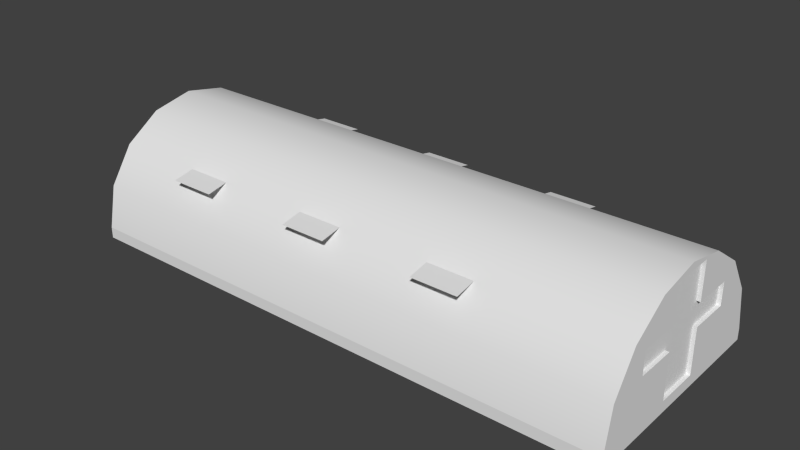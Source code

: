 # Source: quonset_20_h.blend  (saved by Blender 2.69.0; exported with 4.5.12 LTS)
import bpy
from mathutils import Matrix  # noqa: F401  (used for matrix-valued properties, if any)

bpy.ops.wm.read_factory_settings(use_empty=True)
scene = bpy.context.scene
scene.name = 'Scene'

# ---- collections
col_collection_1 = bpy.data.collections.new('Collection 1'); scene.collection.children.link(col_collection_1)

# ---- materials (node trees are filled in below, after node groups)
mat_material_texture = bpy.data.materials.new('Material Texture')
mat_material_texture.alpha_threshold = 0.0
mat_material_texture.use_transparent_shadow = False
mat_material_texture.roughness = 0.5
mat_material_texture.line_color = (0.0, 0.0, 0.0, 1.0)

# ---- material node trees

# ---- world
world_world = bpy.data.worlds.new('World'); scene.world = world_world
world_world.color = (0.05088, 0.05088, 0.05088)
world_world.use_sun_shadow = False
world_world.sun_shadow_jitter_overblur = 0.0
world_world.cycles.sampling_method = 'MANUAL'
world_world.cycles.sample_map_resolution = 256

# ---- meshes
me_cylinder_001 = bpy.data.meshes.new('Cylinder.001')
me_cylinder_001.from_pydata([(-1.192e-07, 3.0, 0.3), (15.0, 1.7, 1.5), (1.895e-07, -3.0, -1.073e-06), (-1.085e-07, 3.0, 0.0), (1.788e-07, -3.0, 0.3), (15.0, -3.0, 0.3), (1.192e-07, -2.772, 1.448), (15.0, -2.772, 1.448), (5.96e-08, -2.121, 2.421), (15.0, -2.121, 2.421), (0.0, -1.148, 3.072), (15.0, -1.148, 3.072), (-1.192e-07, -7.704e-07, 3.3), (-1.192e-07, 1.148, 3.072), (15.0, 1.148, 3.072), (-1.192e-07, 2.121, 2.421), (15.0, 2.121, 2.421), (-1.192e-07, 2.772, 1.448), (15.0, 2.772, 1.448), (15.0, -1.7, 1.5), (7.5, 3.0, 0.3), (11.25, 3.0, 0.3), (15.0, 0.6, 3.1), (15.0, -0.6, 3.1), (11.25, -3.0, 0.3), (15.0, 0.6, 0.3), (3.75, -3.0, 0.3), (14.9, -1.7, 1.5), (7.5, -2.121, 2.421), (3.75, -2.121, 2.421), (14.9, 0.6, 3.1), (14.9, -0.6, 3.1), (10.0, 2.695, 2.307), (6.25, -2.121, 2.421), (11.25, 2.695, 2.307), (2.5, -2.121, 2.421), (14.9, 0.6, 0.3), (10.0, -2.121, 2.421), (14.9, -0.6, 0.3), (15.0, 0.6, 2.1), (15.0, 1.7, 2.1), (15.0, -0.6, 2.1), (15.0, -1.7, 2.1), (4.053e-08, 0.0, -5.364e-07), (-1.987e-08, 0.6, 0.3), (7.947e-08, -0.6, 0.3), (-9.437e-08, 0.6, 3.1), (1.987e-08, -0.6, 3.1), (-9.437e-08, 1.7, 1.5), (9.437e-08, -1.7, 1.5), (-4.47e-08, 0.6, 1.5), (5.96e-08, -0.6, 1.5), (-1.068e-07, 1.7, 2.1), (-5.712e-08, 0.6, 2.1), (7.699e-08, -1.7, 2.1), (4.967e-08, -0.6, 2.1), (0.1, 0.6, 0.3), (0.1, -0.6, 0.3), (0.1, 0.6, 3.1), (0.1, -0.6, 3.1), (0.1, 1.7, 1.5), (0.1, -1.7, 1.5), (0.1, 0.6, 1.5), (0.1, -0.6, 1.5), (0.1, 1.7, 2.1), (0.1, 0.6, 2.1), (0.1, -1.7, 2.1), (0.1, -0.6, 2.1), (15.0, 0.6, 1.5), (11.25, -2.121, 2.421), (15.0, -0.6, 1.5), (15.0, -0.6, 0.3), (15.0, -3.0, -9.835e-07), (3.75, 2.695, 2.307), (7.5, 2.695, 2.307), (6.25, 2.695, 2.307), (2.5, 2.695, 2.307), (3.75, -2.695, 2.307), (7.5, -2.695, 2.307), (6.25, -2.695, 2.307), (2.5, -2.695, 2.307), (15.0, 3.0, 0.3), (15.0, -4.768e-07, -5.364e-07), (11.25, 3.0, 0.0), (11.25, -3.0, -1.073e-06), (2.5, 2.121, 2.421), (3.75, 2.121, 2.421), (6.25, 2.121, 2.421), (7.5, 2.121, 2.421), (11.25, -2.695, 2.307), (10.0, -2.695, 2.307), (7.5, -3.0, -1.073e-06), (10.0, 2.121, 2.421), (11.25, 2.121, 2.421), (7.5, 3.0, 0.0), (7.5, -3.0, 0.3), (15.0, 2.935e-07, 3.3), (15.0, 3.0, -1.073e-06), (3.75, 3.0, 0.0), (3.75, -3.0, -1.073e-06), (3.75, 3.0, 0.3), (14.9, 1.7, 1.5), (14.9, -0.6, 1.5), (14.9, 0.6, 1.5), (14.9, -1.7, 2.1), (14.9, -0.6, 2.1), (14.9, 1.7, 2.1), (14.9, 0.6, 2.1), (-1.192e-07, 3.0, 0.3), (1.788e-07, -3.0, 0.3), (15.0, -3.0, 0.3), (1.192e-07, -2.772, 1.448), (15.0, -2.772, 1.448), (5.96e-08, -2.121, 2.421), (15.0, -2.121, 2.421), (0.0, -1.148, 3.072), (15.0, -1.148, 3.072), (-1.192e-07, -7.704e-07, 3.3), (-1.192e-07, 1.148, 3.072), (15.0, 1.148, 3.072), (-1.192e-07, 2.121, 2.421), (15.0, 2.121, 2.421), (-1.192e-07, 2.772, 1.448), (15.0, 2.772, 1.448), (7.5, 3.0, 0.3), (11.25, 3.0, 0.3), (11.25, -3.0, 0.3), (3.75, -3.0, 0.3), (11.25, -2.772, 1.448), (3.75, -2.772, 1.448), (7.5, -2.121, 2.421), (3.75, -2.121, 2.421), (11.25, -1.148, 3.072), (7.5, -1.148, 3.072), (3.75, -1.148, 3.072), (11.25, 1.148, 3.072), (7.5, 1.148, 3.072), (3.75, 1.148, 3.072), (11.25, 2.772, 1.448), (7.5, 2.772, 1.448), (3.75, 2.772, 1.448), (6.25, -2.121, 2.421), (10.0, -2.446, 1.935), (2.5, -2.121, 2.421), (11.25, -2.446, 1.935), (7.5, -2.446, 1.935), (10.0, -2.121, 2.421), (3.75, -2.446, 1.935), (6.25, -2.446, 1.935), (2.5, -2.446, 1.935), (11.25, -2.121, 2.421), (7.5, -2.772, 1.448), (15.0, 3.0, 0.3), (2.5, 2.121, 2.421), (3.75, 2.121, 2.421), (2.5, 2.446, 1.935), (3.75, 2.446, 1.935), (6.25, 2.121, 2.421), (7.5, 2.121, 2.421), (6.25, 2.446, 1.935), (7.5, 2.446, 1.935), (10.0, 2.121, 2.421), (11.25, 2.121, 2.421), (10.0, 2.446, 1.935), (11.25, 2.446, 1.935), (3.75, -7.704e-07, 3.3), (7.5, -3.0, 0.3), (7.5, -5.688e-07, 3.3), (15.0, 2.935e-07, 3.3), (11.25, -5.688e-07, 3.3), (3.75, 3.0, 0.3)], [], [(23, 41, 105, 31), (39, 22, 30, 107), (68, 1, 101, 103), (103, 107, 105, 102), (101, 106, 107, 103), (102, 105, 104, 27), (90, 89, 69, 37), (36, 103, 102, 38), (92, 93, 34, 32), (107, 30, 31, 105), (40, 39, 107, 106), (23, 22, 96), (1, 40, 106, 101), (41, 42, 104, 105), (85, 86, 73, 76), (87, 88, 74, 75), (79, 78, 28, 33), (55, 54, 10), (53, 46, 13), (48, 50, 62, 60), (54, 8, 10), (6, 8, 54), (48, 52, 17), (52, 48, 60, 64), (50, 48, 44), (53, 52, 64, 65), (49, 54, 66, 61), (46, 47, 12), (52, 53, 13), (44, 48, 17), (15, 52, 13), (47, 10, 12), (47, 55, 10), (46, 12, 13), (0, 44, 17), (52, 15, 17), (49, 6, 54), (54, 55, 67, 66), (67, 59, 58, 65), (57, 63, 62, 56), (62, 65, 64, 60), (61, 66, 67, 63), (63, 67, 65, 62), (51, 49, 61, 63), (55, 47, 59, 67), (46, 53, 65, 58), (47, 46, 58, 59), (45, 51, 63, 57), (50, 44, 56, 62), (44, 45, 57, 56), (44, 0, 3, 43), (45, 44, 43), (6, 49, 45), (4, 6, 45), (45, 49, 51), (4, 45, 43, 2), (26, 99, 91, 95), (100, 20, 94, 98), (20, 21, 83, 94), (80, 77, 29, 35), (95, 91, 84, 24), (24, 84, 72, 5), (0, 100, 98, 3), (4, 2, 99, 26), (70, 19, 71), (42, 19, 27, 104), (19, 70, 102, 27), (22, 23, 31, 30), (25, 68, 103, 36), (70, 71, 38, 102), (71, 25, 36, 38), (25, 71, 82), (25, 1, 68), (71, 19, 7), (42, 41, 11), (1, 18, 40), (42, 9, 7), (5, 71, 7), (23, 96, 11), (22, 39, 14), (22, 14, 96), (9, 42, 11), (21, 81, 97, 83), (19, 42, 7), (18, 16, 40), (40, 16, 14), (41, 23, 11), (39, 40, 14), (71, 5, 72, 82), (18, 1, 25), (81, 18, 25), (81, 25, 82, 97), (127, 129, 111, 109), (164, 163, 161, 162), (113, 143, 115), (129, 147, 149), (134, 141, 133), (156, 155, 153, 154), (111, 149, 143, 113), (111, 129, 149), (129, 148, 147), (143, 131, 134), (141, 130, 133), (110, 112, 128, 126), (115, 143, 134), (166, 151, 129, 127), (131, 141, 134), (126, 128, 151, 166), (151, 142, 145), (147, 148, 141, 131), (142, 144, 150, 146), (136, 158, 157), (118, 137, 153), (137, 154, 153), (137, 136, 157), (156, 159, 140), (122, 155, 140), (155, 156, 140), (137, 157, 154), (118, 153, 120), (120, 153, 155, 122), (154, 157, 159, 156), (140, 159, 139), (149, 147, 131, 143), (138, 123, 152, 125), (122, 140, 170, 108), (140, 139, 124, 170), (148, 145, 130, 141), (135, 162, 161), (151, 145, 148), (162, 121, 123, 164), (135, 119, 121, 162), (164, 123, 138), (145, 142, 146, 130), (130, 146, 133), (115, 134, 165, 117), (117, 165, 137, 118), (128, 112, 144), (144, 112, 114, 150), (151, 128, 142), (129, 151, 148), (150, 114, 116, 132), (146, 150, 132), (133, 146, 132), (139, 138, 125, 124), (128, 144, 142), (160, 159, 157, 158), (159, 160, 139), (136, 135, 161), (160, 163, 139), (136, 161, 158), (158, 161, 163, 160), (163, 164, 138), (139, 163, 138), (134, 133, 167, 165), (165, 167, 136, 137), (133, 132, 169, 167), (167, 169, 135, 136), (132, 116, 168, 169), (169, 168, 119, 135)])
me_cylinder_001.polygons.foreach_set('use_smooth', [0, 0, 0, 0, 0, 0, 0, 0, 0, 0, 0, 0, 0, 0, 0, 0, 0, 0, 0, 0, 0, 0, 0, 0, 0, 0, 0, 0, 0, 0, 0, 0, 0, 0, 0, 0, 0, 0, 0, 0, 0, 0, 0, 0, 0, 0, 0, 0, 0, 0, 0, 0, 0, 0, 0, 0, 0, 0, 0, 0, 0, 0, 0, 0, 0, 0, 0, 0, 0, 0, 0, 0, 0, 0, 0, 0, 0, 0, 0, 0, 0, 0, 0, 0, 0, 0, 0, 0, 0, 0, 0, 0, 1, 1, 1, 1, 1, 1, 1, 1, 1, 1, 1, 1, 1, 1, 1, 1, 1, 1, 1, 1, 1, 1, 1, 1, 1, 1, 1, 1, 1, 1, 1, 1, 1, 1, 1, 1, 1, 1, 1, 1, 1, 1, 1, 1, 1, 1, 1, 1, 1, 1, 1, 1, 1, 1, 1, 1, 1, 1, 1, 1, 1, 1, 1, 1, 1, 1, 1, 1])
_uv = me_cylinder_001.uv_layers.new(name='UVMap')
_uv.uv.foreach_set('vector', [0.5947, 0.9919, 0.5947, 0.8504, 0.6089, 0.8504, 0.6089, 0.9919, 0.5947, 0.8504, 0.5947, 0.9919, 0.6089, 0.9919, 0.6089, 0.8504, 0.5947, 0.7656, 0.5947, 0.7656, 0.6089, 0.7656, 0.6089, 0.7656, 0.9824, 0.3252, 0.9824, 0.3676, 0.8976, 0.3676, 0.8976, 0.3252, 0.1752, 0.4763, 0.1752, 0.5611, 0.01958, 0.5611, 0.01958, 0.4763, 0.1752, 0.4763, 0.1752, 0.5611, 0.01958, 0.5611, 0.01958, 0.4763, 0.3622, 0.8319, 0.5391, 0.8319, 0.5391, 0.9007, 0.3622, 0.9007, 0.9824, 0.2403, 0.9824, 0.3252, 0.8976, 0.3252, 0.8976, 0.2403, 0.3622, 0.9007, 0.5391, 0.9007, 0.5391, 0.8319, 0.3622, 0.8319, 0.9824, 0.3676, 0.9824, 0.4384, 0.8976, 0.4384, 0.8976, 0.3676, 0.5947, 0.8504, 0.5947, 0.8504, 0.6089, 0.8504, 0.6089, 0.8504, 0.3512, 0.4861, 0.521, 0.4861, 0.4361, 0.5144, 0.5947, 0.7656, 0.5947, 0.8504, 0.6089, 0.8504, 0.6089, 0.7656, 0.5947, 0.8504, 0.5947, 0.8504, 0.6089, 0.8504, 0.6089, 0.8504, 0.3622, 0.9007, 0.5391, 0.9007, 0.5391, 0.8319, 0.3622, 0.8319, 0.3622, 0.9007, 0.5391, 0.9007, 0.5391, 0.8319, 0.3622, 0.8319, 0.3622, 0.8319, 0.5391, 0.8319, 0.5391, 0.9007, 0.3622, 0.9007, 0.521, 0.3447, 0.6766, 0.3447, 0.5986, 0.4821, 0.3512, 0.3447, 0.3512, 0.4861, 0.2737, 0.4821, 0.5947, 0.7656, 0.5947, 0.7656, 0.6089, 0.7656, 0.6089, 0.7656, 0.6766, 0.3447, 0.7363, 0.3901, 0.5986, 0.4821, 0.8283, 0.2524, 0.7363, 0.3901, 0.6766, 0.3447, 0.1956, 0.2598, 0.1956, 0.3447, 0.044, 0.2524, 0.5947, 0.8504, 0.5947, 0.7656, 0.6089, 0.7656, 0.6089, 0.8504, 0.3512, 0.2598, 0.1956, 0.2598, 0.3512, 0.09, 0.5947, 0.8504, 0.5947, 0.8504, 0.6089, 0.8504, 0.6089, 0.8504, 0.5947, 0.7656, 0.5947, 0.8504, 0.6089, 0.8504, 0.6089, 0.7656, 0.3512, 0.4861, 0.521, 0.4861, 0.4361, 0.5144, 0.1956, 0.3447, 0.3512, 0.3447, 0.2737, 0.4821, 0.3512, 0.09, 0.1956, 0.2598, 0.044, 0.2524, 0.136, 0.3901, 0.1956, 0.3447, 0.2737, 0.4821, 0.521, 0.4861, 0.5986, 0.4821, 0.4361, 0.5144, 0.521, 0.4861, 0.521, 0.3447, 0.5986, 0.4821, 0.3512, 0.4861, 0.4361, 0.5144, 0.2737, 0.4821, 0.0117, 0.09, 0.3512, 0.09, 0.044, 0.2524, 0.1956, 0.3447, 0.136, 0.3901, 0.044, 0.2524, 0.6766, 0.2598, 0.8283, 0.2524, 0.6766, 0.3447, 0.5947, 0.8504, 0.5947, 0.8504, 0.6089, 0.8504, 0.6089, 0.8504, 0.9824, 0.3676, 0.9824, 0.4384, 0.8976, 0.4384, 0.8976, 0.3676, 0.9824, 0.2403, 0.9824, 0.3252, 0.8976, 0.3252, 0.8976, 0.2403, 0.1752, 0.4763, 0.1752, 0.5611, 0.01958, 0.5611, 0.01958, 0.4763, 0.1752, 0.4763, 0.1752, 0.5611, 0.01958, 0.5611, 0.01958, 0.4763, 0.9824, 0.3252, 0.9824, 0.3676, 0.8976, 0.3676, 0.8976, 0.3252, 0.5947, 0.7656, 0.5947, 0.7656, 0.6089, 0.7656, 0.6089, 0.7656, 0.5947, 0.8504, 0.5947, 0.9919, 0.6089, 0.9919, 0.6089, 0.8504, 0.5947, 0.9919, 0.5947, 0.8504, 0.6089, 0.8504, 0.6089, 0.9919, 0.5947, 0.9919, 0.5947, 0.9919, 0.6089, 0.9919, 0.6089, 0.9919, 0.5947, 0.5958, 0.5947, 0.7656, 0.6089, 0.7656, 0.6089, 0.5958, 0.5947, 0.7656, 0.5947, 0.5958, 0.6089, 0.5958, 0.6089, 0.7656, 0.5947, 0.5958, 0.5947, 0.5958, 0.6089, 0.5958, 0.6089, 0.5958, 0.3512, 0.062, 0.0117, 0.062, 0.0117, 0.01956, 0.4361, 0.01956, 0.521, 0.062, 0.3512, 0.062, 0.4361, 0.01956, 0.8283, 0.2524, 0.6766, 0.2598, 0.521, 0.09, 0.8606, 0.09, 0.8283, 0.2524, 0.521, 0.09, 0.521, 0.09, 0.6766, 0.2598, 0.521, 0.2598, 0.8606, 0.062, 0.521, 0.062, 0.4361, 0.01956, 0.8606, 0.01956, 0.0977, 0.062, 0.0977, 0.01956, 0.6282, 0.01956, 0.6282, 0.062, 0.0977, 0.062, 0.6282, 0.062, 0.6282, 0.01956, 0.0977, 0.01956, 0.0977, 0.062, 0.6282, 0.062, 0.6282, 0.01956, 0.0977, 0.01956, 0.3622, 0.8319, 0.5391, 0.8319, 0.5391, 0.9007, 0.3622, 0.9007, 0.0977, 0.062, 0.0977, 0.01956, 0.6282, 0.01956, 0.6282, 0.062, 0.0977, 0.062, 0.0977, 0.01956, 0.6282, 0.01956, 0.6282, 0.062, 0.0977, 0.062, 0.6282, 0.062, 0.6282, 0.01956, 0.0977, 0.01956, 0.0977, 0.062, 0.0977, 0.01956, 0.6282, 0.01956, 0.6282, 0.062, 0.3512, 0.2598, 0.1956, 0.2598, 0.3512, 0.09, 0.5947, 0.8504, 0.5947, 0.7656, 0.6089, 0.7656, 0.6089, 0.8504, 0.5947, 0.7656, 0.5947, 0.7656, 0.6089, 0.7656, 0.6089, 0.7656, 0.5947, 0.9919, 0.5947, 0.9919, 0.6089, 0.9919, 0.6089, 0.9919, 0.5947, 0.5958, 0.5947, 0.7656, 0.6089, 0.7656, 0.6089, 0.5958, 0.5947, 0.7656, 0.5947, 0.5958, 0.6089, 0.5958, 0.6089, 0.7656, 0.5947, 0.5958, 0.5947, 0.5958, 0.6089, 0.5958, 0.6089, 0.5958, 0.521, 0.062, 0.3512, 0.062, 0.4361, 0.01956, 0.521, 0.09, 0.6766, 0.2598, 0.521, 0.2598, 0.3512, 0.09, 0.1956, 0.2598, 0.044, 0.2524, 0.1956, 0.3447, 0.3512, 0.3447, 0.2737, 0.4821, 0.6766, 0.2598, 0.8283, 0.2524, 0.6766, 0.3447, 0.1956, 0.3447, 0.136, 0.3901, 0.044, 0.2524, 0.0117, 0.09, 0.3512, 0.09, 0.044, 0.2524, 0.3512, 0.4861, 0.4361, 0.5144, 0.2737, 0.4821, 0.521, 0.4861, 0.521, 0.3447, 0.5986, 0.4821, 0.521, 0.4861, 0.5986, 0.4821, 0.4361, 0.5144, 0.136, 0.3901, 0.1956, 0.3447, 0.2737, 0.4821, 0.0977, 0.062, 0.6282, 0.062, 0.6282, 0.01956, 0.0977, 0.01956, 0.1956, 0.2598, 0.1956, 0.3447, 0.044, 0.2524, 0.8283, 0.2524, 0.7363, 0.3901, 0.6766, 0.3447, 0.6766, 0.3447, 0.7363, 0.3901, 0.5986, 0.4821, 0.3512, 0.3447, 0.3512, 0.4861, 0.2737, 0.4821, 0.521, 0.3447, 0.6766, 0.3447, 0.5986, 0.4821, 0.3512, 0.062, 0.0117, 0.062, 0.0117, 0.01956, 0.4361, 0.01956, 0.8283, 0.2524, 0.6766, 0.2598, 0.521, 0.09, 0.8606, 0.09, 0.8283, 0.2524, 0.521, 0.09, 0.8606, 0.062, 0.521, 0.062, 0.4361, 0.01956, 0.8606, 0.01956, 0.5391, 0.6006, 0.5391, 0.763, 0.008537, 0.763, 0.008537, 0.6006, 0.9022, 0.1986, 0.9022, 0.02173, 0.9848, 0.02173, 0.9848, 0.1986, 0.008537, 0.9007, 0.3622, 0.9007, 0.008537, 0.9927, 0.5391, 0.763, 0.5391, 0.8319, 0.3622, 0.8319, 0.008537, 0.9927, 0.3622, 0.9007, 0.5391, 0.9927, 0.9022, 0.1986, 0.9022, 0.02173, 0.9848, 0.02173, 0.9848, 0.1986, 0.008537, 0.763, 0.3622, 0.8319, 0.3622, 0.9007, 0.008537, 0.9007, 0.008537, 0.763, 0.5391, 0.763, 0.3622, 0.8319, 0.008537, 0.763, 0.3622, 0.8319, 0.008537, 0.8319, 0.3622, 0.9007, 0.5391, 0.9007, 0.5391, 0.9927, 0.3622, 0.9007, 0.5391, 0.9007, 0.5391, 0.9927, 0.5391, 0.6006, 0.5391, 0.763, 0.008537, 0.763, 0.008537, 0.6006, 0.008537, 0.9927, 0.3622, 0.9007, 0.5391, 0.9927, 0.5391, 0.6006, 0.5391, 0.763, 0.008537, 0.763, 0.008537, 0.6006, 0.008537, 0.9007, 0.3622, 0.9007, 0.008537, 0.9927, 0.5391, 0.6006, 0.5391, 0.763, 0.008537, 0.763, 0.008537, 0.6006, 0.008537, 0.763, 0.3622, 0.8319, 0.008537, 0.8319, 0.008537, 0.8319, 0.3622, 0.8319, 0.3622, 0.9007, 0.008537, 0.9007, 0.9022, 0.1986, 0.9022, 0.02173, 0.9848, 0.02173, 0.9848, 0.1986, 0.5391, 0.9927, 0.5391, 0.9007, 0.3622, 0.9007, 0.008536, 0.9927, 0.5391, 0.9927, 0.3622, 0.9007, 0.5391, 0.9927, 0.5391, 0.9007, 0.3622, 0.9007, 0.008537, 0.9927, 0.5391, 0.9927, 0.3622, 0.9007, 0.008537, 0.8319, 0.3622, 0.8319, 0.008537, 0.763, 0.008536, 0.763, 0.3622, 0.8319, 0.5391, 0.763, 0.3622, 0.8319, 0.5391, 0.8319, 0.5391, 0.763, 0.008537, 0.9927, 0.3622, 0.9007, 0.008537, 0.9007, 0.008536, 0.9927, 0.3622, 0.9007, 0.008536, 0.9007, 0.008536, 0.9007, 0.3622, 0.9007, 0.3622, 0.8319, 0.008536, 0.763, 0.008537, 0.9007, 0.3622, 0.9007, 0.3622, 0.8319, 0.008537, 0.8319, 0.008537, 0.763, 0.3622, 0.8319, 0.5391, 0.763, 0.9022, 0.1986, 0.9022, 0.02173, 0.9848, 0.02173, 0.9848, 0.1986, 0.008537, 0.763, 0.5391, 0.763, 0.5391, 0.6006, 0.008537, 0.6006, 0.008536, 0.763, 0.5391, 0.763, 0.5391, 0.6006, 0.008536, 0.6006, 0.008537, 0.763, 0.5391, 0.763, 0.5391, 0.6006, 0.008537, 0.6006, 0.9022, 0.1986, 0.9022, 0.02173, 0.9848, 0.02173, 0.9848, 0.1986, 0.5391, 0.9927, 0.5391, 0.9007, 0.3622, 0.9007, 0.5391, 0.763, 0.5391, 0.8319, 0.3622, 0.8319, 0.008537, 0.9007, 0.5391, 0.9007, 0.5391, 0.763, 0.008537, 0.8319, 0.008537, 0.9927, 0.5391, 0.9927, 0.5391, 0.9007, 0.008537, 0.9007, 0.008537, 0.8319, 0.5391, 0.763, 0.008537, 0.763, 0.008537, 0.8319, 0.3622, 0.8319, 0.3622, 0.9007, 0.008537, 0.9007, 0.008537, 0.9007, 0.3622, 0.9007, 0.008537, 0.9927, 0.6661, 0.9927, 0.6661, 0.4622, 0.8285, 0.4622, 0.8285, 0.9927, 0.8285, 0.9927, 0.8285, 0.4622, 0.9909, 0.4622, 0.9909, 0.9927, 0.008537, 0.763, 0.5391, 0.763, 0.008537, 0.8319, 0.008537, 0.8319, 0.5391, 0.763, 0.5391, 0.9007, 0.008537, 0.9007, 0.008537, 0.763, 0.5391, 0.763, 0.3622, 0.8319, 0.008537, 0.763, 0.5391, 0.763, 0.3622, 0.8319, 0.008537, 0.9007, 0.5391, 0.9007, 0.5391, 0.9927, 0.008537, 0.9927, 0.3622, 0.9007, 0.5391, 0.9007, 0.5391, 0.9927, 0.008537, 0.9927, 0.3622, 0.9007, 0.5391, 0.9927, 0.008537, 0.763, 0.5391, 0.763, 0.5391, 0.6006, 0.008537, 0.6006, 0.5391, 0.763, 0.5391, 0.8319, 0.3622, 0.8319, 0.9022, 0.1986, 0.9022, 0.02173, 0.9848, 0.02173, 0.9848, 0.1986, 0.3622, 0.8319, 0.5391, 0.8319, 0.5391, 0.763, 0.008537, 0.9927, 0.5391, 0.9927, 0.3622, 0.9007, 0.008537, 0.8319, 0.3622, 0.8319, 0.008537, 0.763, 0.008537, 0.9927, 0.3622, 0.9007, 0.008537, 0.9007, 0.008537, 0.9007, 0.3622, 0.9007, 0.3622, 0.8319, 0.008537, 0.8319, 0.3622, 0.8319, 0.5391, 0.8319, 0.5391, 0.763, 0.008537, 0.763, 0.3622, 0.8319, 0.5391, 0.763, 0.6661, 0.9927, 0.6661, 0.4622, 0.8285, 0.4622, 0.8285, 0.9927, 0.8285, 0.9927, 0.8285, 0.4622, 0.9909, 0.4622, 0.9909, 0.9927, 0.6661, 0.9927, 0.6661, 0.4622, 0.8285, 0.4622, 0.8285, 0.9927, 0.8285, 0.9927, 0.8285, 0.4622, 0.9909, 0.4622, 0.9909, 0.9927, 0.6661, 0.9927, 0.6661, 0.4622, 0.8285, 0.4622, 0.8285, 0.9927, 0.8285, 0.9927, 0.8285, 0.4622, 0.9909, 0.4622, 0.9909, 0.9927])
me_cylinder_001.materials.append(mat_material_texture)
me_cylinder_001.use_remesh_preserve_volume = False
me_cylinder_001.use_remesh_preserve_attributes = False
me_cylinder_001.use_mirror_vertex_groups = False
me_cylinder_001.update()

# ---- objects
ob_cylinder = bpy.data.objects.new('Cylinder', me_cylinder_001)

# ---- transforms, parenting, visibility, modifiers, constraints
ob_cylinder.location = (0.0, 0.0, 0.0)
ob_cylinder.lineart.crease_threshold = 0.0

# ---- collection membership
col_collection_1.objects.link(ob_cylinder)

# ---- scene / render settings (as saved in the file)
scene.frame_start = 1; scene.frame_end = 250; scene.frame_set(1)
scene.render.engine = 'BLENDER_EEVEE_NEXT'
scene.render.image_settings.compression = 90
scene.render.resolution_percentage = 50
scene.render.dither_intensity = 0.0
scene.cycles.use_denoising = False
scene.cycles.samples = 10
scene.cycles.sampling_pattern = 'TABULATED_SOBOL'
scene.cycles.light_sampling_threshold = 0.0
scene.cycles.use_adaptive_sampling = False
scene.cycles.use_light_tree = False
scene.cycles.blur_glossy = 0.0
scene.cycles.volume_bounces = 1
scene.cycles.pixel_filter_type = 'GAUSSIAN'
scene.cycles.sample_clamp_indirect = 0.0
scene.view_settings.view_transform = 'Standard'
bpy.context.view_layer.update()

# ---- added for rendering (the .blend has no active camera and no usable light): camera, sun
cam_auto = bpy.data.cameras.new('AutoCamera')
cam_auto.lens = 50.0
cam_auto.sensor_width = 36.0
cam_auto.clip_end = 1000.0
ob_auto_camera = bpy.data.objects.new('AutoCamera', cam_auto)
scene.collection.objects.link(ob_auto_camera)
ob_auto_camera.location = (22.7561, -18.3073, 13.8549)
ob_auto_camera.rotation_euler = (1.09748, -7.21219e-08, 0.694738)
scene.camera = ob_auto_camera
light_auto_sun = bpy.data.lights.new('AutoSun', 'SUN')
light_auto_sun.energy = 3.0
light_auto_sun.angle = 0.0523599
ob_auto_sun = bpy.data.objects.new('AutoSun', light_auto_sun)
scene.collection.objects.link(ob_auto_sun)
ob_auto_sun.rotation_euler = (0.872665, 0.174533, 0.523599)
bpy.context.view_layer.update()
